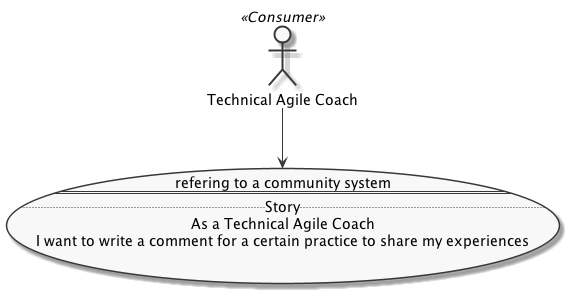

The diagram above was rendered by PlantUML. Its source (embedded in the PNG):
@startuml

skinparam Monochrome true

:Technical Agile Coach: as TAC <<Consumer>>

usecase TAC1 as "refering to a community system
==
..Story..
As a Technical Agile Coach
I want to write a comment for a certain practice to share my experiences
"
TAC --> TAC1

@enduml